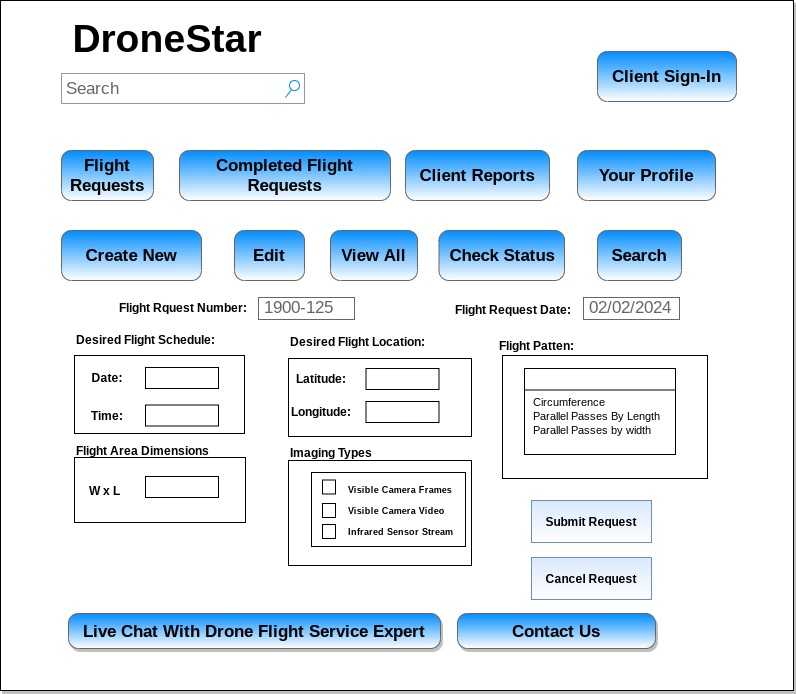

The diagram above was exported from draw.io. Its source (the exported page's mxGraphModel, read from the mxfile embedded in the PNG):
<mxGraphModel dx="864" dy="504" grid="0" gridSize="10" guides="1" tooltips="1" connect="1" arrows="1" fold="1" page="1" pageScale="1" pageWidth="827" pageHeight="1169" math="0" shadow="0">
  <root>
    <mxCell id="0" />
    <mxCell id="1" parent="0" />
    <mxCell id="wGi6x1NFGyaPS7QFgHfq-1" value="" style="rounded=0;whiteSpace=wrap;html=1;gradientColor=#ffffff;shadow=1;" parent="1" vertex="1">
      <mxGeometry x="122" y="82" width="793" height="690" as="geometry" />
    </mxCell>
    <mxCell id="wGi6x1NFGyaPS7QFgHfq-2" value="Search" style="strokeWidth=1;shadow=0;dashed=0;align=center;html=1;shape=mxgraph.mockup.forms.searchBox;strokeColor=#999999;mainText=;strokeColor2=#008cff;fontColor=#666666;fontSize=17;align=left;spacingLeft=3;" parent="1" vertex="1">
      <mxGeometry x="183" y="155" width="243" height="30" as="geometry" />
    </mxCell>
    <mxCell id="wGi6x1NFGyaPS7QFgHfq-3" value="&lt;font color=&quot;#000000&quot;&gt;Flight Requests&lt;/font&gt;" style="strokeWidth=1;shadow=0;dashed=0;align=center;html=1;shape=mxgraph.mockup.buttons.button;strokeColor=#666666;fontColor=#ffffff;mainText=;buttonStyle=round;fontSize=17;fontStyle=1;fillColor=#008cff;whiteSpace=wrap;gradientColor=#ffffff;" parent="1" vertex="1">
      <mxGeometry x="183" y="232" width="92" height="50" as="geometry" />
    </mxCell>
    <mxCell id="wGi6x1NFGyaPS7QFgHfq-7" value="&lt;font color=&quot;#000000&quot;&gt;Create New&lt;/font&gt;" style="strokeWidth=1;shadow=0;dashed=0;align=center;html=1;shape=mxgraph.mockup.buttons.button;strokeColor=#666666;fontColor=#ffffff;mainText=;buttonStyle=round;fontSize=17;fontStyle=1;fillColor=#008cff;whiteSpace=wrap;gradientColor=#ffffff;" parent="1" vertex="1">
      <mxGeometry x="183" y="312" width="140" height="50" as="geometry" />
    </mxCell>
    <mxCell id="wGi6x1NFGyaPS7QFgHfq-8" value="&lt;font color=&quot;#000000&quot;&gt;Edit&lt;/font&gt;" style="strokeWidth=1;shadow=0;dashed=0;align=center;html=1;shape=mxgraph.mockup.buttons.button;strokeColor=#666666;fontColor=#ffffff;mainText=;buttonStyle=round;fontSize=17;fontStyle=1;fillColor=#008cff;whiteSpace=wrap;gradientColor=#ffffff;" parent="1" vertex="1">
      <mxGeometry x="356" y="312" width="70" height="50" as="geometry" />
    </mxCell>
    <mxCell id="wGi6x1NFGyaPS7QFgHfq-9" value="&lt;font color=&quot;#000000&quot;&gt;View All&lt;/font&gt;" style="strokeWidth=1;shadow=0;dashed=0;align=center;html=1;shape=mxgraph.mockup.buttons.button;strokeColor=#666666;fontColor=#ffffff;mainText=;buttonStyle=round;fontSize=17;fontStyle=1;fillColor=#008cff;whiteSpace=wrap;gradientColor=#ffffff;" parent="1" vertex="1">
      <mxGeometry x="452" y="312" width="87" height="50" as="geometry" />
    </mxCell>
    <mxCell id="wGi6x1NFGyaPS7QFgHfq-10" value="&lt;font color=&quot;#000000&quot;&gt;Check Status&lt;/font&gt;" style="strokeWidth=1;shadow=0;dashed=0;align=center;html=1;shape=mxgraph.mockup.buttons.button;strokeColor=#666666;fontColor=#ffffff;mainText=;buttonStyle=round;fontSize=17;fontStyle=1;fillColor=#008cff;whiteSpace=wrap;gradientColor=#ffffff;" parent="1" vertex="1">
      <mxGeometry x="560.5" y="312" width="125.5" height="50" as="geometry" />
    </mxCell>
    <mxCell id="wGi6x1NFGyaPS7QFgHfq-11" value="&lt;font color=&quot;#000000&quot;&gt;Search&lt;/font&gt;" style="strokeWidth=1;shadow=0;dashed=0;align=center;html=1;shape=mxgraph.mockup.buttons.button;strokeColor=#666666;fontColor=#ffffff;mainText=;buttonStyle=round;fontSize=17;fontStyle=1;fillColor=#008cff;whiteSpace=wrap;gradientColor=#ffffff;" parent="1" vertex="1">
      <mxGeometry x="719" y="312" width="84" height="50" as="geometry" />
    </mxCell>
    <mxCell id="wGi6x1NFGyaPS7QFgHfq-4" value="&lt;font color=&quot;#000000&quot;&gt;Completed Flight Requests&lt;/font&gt;" style="strokeWidth=1;shadow=0;dashed=0;align=center;html=1;shape=mxgraph.mockup.buttons.button;strokeColor=#666666;fontColor=#ffffff;mainText=;buttonStyle=round;fontSize=17;fontStyle=1;fillColor=#008cff;whiteSpace=wrap;gradientColor=#ffffff;" parent="1" vertex="1">
      <mxGeometry x="301" y="232" width="211" height="50" as="geometry" />
    </mxCell>
    <mxCell id="wGi6x1NFGyaPS7QFgHfq-5" value="&lt;font color=&quot;#000000&quot;&gt;Client Reports&lt;/font&gt;" style="strokeWidth=1;shadow=0;dashed=0;align=center;html=1;shape=mxgraph.mockup.buttons.button;strokeColor=#666666;fontColor=#ffffff;mainText=;buttonStyle=round;fontSize=17;fontStyle=1;fillColor=#008cff;whiteSpace=wrap;gradientColor=#ffffff;" parent="1" vertex="1">
      <mxGeometry x="527" y="232" width="144" height="50" as="geometry" />
    </mxCell>
    <mxCell id="wGi6x1NFGyaPS7QFgHfq-6" value="&lt;font color=&quot;#000000&quot;&gt;Your Profile&lt;/font&gt;" style="strokeWidth=1;shadow=0;dashed=0;align=center;html=1;shape=mxgraph.mockup.buttons.button;strokeColor=#666666;fontColor=#ffffff;mainText=;buttonStyle=round;fontSize=17;fontStyle=1;fillColor=#008cff;whiteSpace=wrap;gradientColor=#ffffff;" parent="1" vertex="1">
      <mxGeometry x="699" y="232" width="138" height="50" as="geometry" />
    </mxCell>
    <mxCell id="wGi6x1NFGyaPS7QFgHfq-12" value="&lt;font color=&quot;#000000&quot;&gt;Client Sign-In&lt;/font&gt;" style="strokeWidth=1;shadow=0;dashed=0;align=center;html=1;shape=mxgraph.mockup.buttons.button;strokeColor=#666666;fontColor=#ffffff;mainText=;buttonStyle=round;fontSize=17;fontStyle=1;fillColor=#008cff;whiteSpace=wrap;gradientColor=#ffffff;" parent="1" vertex="1">
      <mxGeometry x="719" y="133" width="139" height="50" as="geometry" />
    </mxCell>
    <mxCell id="wGi6x1NFGyaPS7QFgHfq-13" value="&lt;font size=&quot;1&quot;&gt;&lt;b style=&quot;font-size: 39px&quot;&gt;DroneStar&lt;/b&gt;&lt;/font&gt;" style="text;html=1;strokeColor=none;fillColor=none;align=center;verticalAlign=middle;whiteSpace=wrap;rounded=0;" parent="1" vertex="1">
      <mxGeometry x="182" y="88" width="214" height="64" as="geometry" />
    </mxCell>
    <mxCell id="wGi6x1NFGyaPS7QFgHfq-14" value="1900-125" style="strokeWidth=1;shadow=0;dashed=0;align=center;html=1;shape=mxgraph.mockup.text.textBox;fontColor=#666666;align=left;fontSize=17;spacingLeft=4;spacingTop=-3;strokeColor=#666666;mainText=" parent="1" vertex="1">
      <mxGeometry x="380" y="379" width="96" height="22" as="geometry" />
    </mxCell>
    <mxCell id="aQL1FsZosex5S9DN9rP7-32" value="02/02/2024" style="strokeWidth=1;shadow=0;dashed=0;align=center;html=1;shape=mxgraph.mockup.text.textBox;fontColor=#666666;align=left;fontSize=17;spacingLeft=4;spacingTop=-3;strokeColor=#666666;mainText=" parent="1" vertex="1">
      <mxGeometry x="705" y="379" width="96" height="22" as="geometry" />
    </mxCell>
    <mxCell id="wGi6x1NFGyaPS7QFgHfq-17" value="&lt;b&gt;&lt;font style=&quot;font-size: 12px&quot;&gt;Flight Rquest Number:&lt;/font&gt;&lt;/b&gt;" style="text;html=1;strokeColor=none;fillColor=none;align=left;verticalAlign=middle;whiteSpace=wrap;rounded=0;" parent="1" vertex="1">
      <mxGeometry x="238.5" y="379" width="132" height="20" as="geometry" />
    </mxCell>
    <mxCell id="aQL1FsZosex5S9DN9rP7-34" value="&lt;b&gt;Flight Request Date:&lt;/b&gt;" style="text;html=1;strokeColor=none;fillColor=none;align=left;verticalAlign=middle;whiteSpace=wrap;rounded=0;" parent="1" vertex="1">
      <mxGeometry x="575" y="381" width="132" height="20" as="geometry" />
    </mxCell>
    <mxCell id="aQL1FsZosex5S9DN9rP7-1" value="" style="rounded=0;whiteSpace=wrap;html=1;" parent="1" vertex="1">
      <mxGeometry x="196" y="437" width="170" height="78" as="geometry" />
    </mxCell>
    <mxCell id="aQL1FsZosex5S9DN9rP7-2" value="" style="rounded=0;whiteSpace=wrap;html=1;" parent="1" vertex="1">
      <mxGeometry x="410" y="440" width="183" height="78" as="geometry" />
    </mxCell>
    <mxCell id="aQL1FsZosex5S9DN9rP7-3" value="" style="rounded=0;whiteSpace=wrap;html=1;" parent="1" vertex="1">
      <mxGeometry x="624" y="437" width="205" height="123" as="geometry" />
    </mxCell>
    <mxCell id="aQL1FsZosex5S9DN9rP7-4" value="&lt;b&gt;Submit Request&lt;/b&gt;" style="rounded=0;whiteSpace=wrap;html=1;fillColor=#dae8fc;strokeColor=#6c8ebf;gradientColor=#ffffff;" parent="1" vertex="1">
      <mxGeometry x="653" y="582" width="120" height="42" as="geometry" />
    </mxCell>
    <mxCell id="aQL1FsZosex5S9DN9rP7-5" value="&lt;b&gt;Cancel Request&lt;/b&gt;" style="rounded=0;whiteSpace=wrap;html=1;fillColor=#dae8fc;strokeColor=#6c8ebf;gradientColor=#ffffff;" parent="1" vertex="1">
      <mxGeometry x="653" y="639" width="120" height="42" as="geometry" />
    </mxCell>
    <mxCell id="aQL1FsZosex5S9DN9rP7-7" value="" style="rounded=0;whiteSpace=wrap;html=1;" parent="1" vertex="1">
      <mxGeometry x="196" y="539" width="171" height="65" as="geometry" />
    </mxCell>
    <mxCell id="aQL1FsZosex5S9DN9rP7-8" value="" style="rounded=0;whiteSpace=wrap;html=1;" parent="1" vertex="1">
      <mxGeometry x="410" y="542" width="183" height="105" as="geometry" />
    </mxCell>
    <mxCell id="aQL1FsZosex5S9DN9rP7-9" value="" style="rounded=0;whiteSpace=wrap;html=1;" parent="1" vertex="1">
      <mxGeometry x="433" y="554" width="154" height="74" as="geometry" />
    </mxCell>
    <mxCell id="aQL1FsZosex5S9DN9rP7-10" value="&lt;font color=&quot;#000000&quot;&gt;Live Chat With Drone Flight Service Expert&lt;/font&gt;" style="strokeWidth=1;shadow=1;dashed=0;align=center;html=1;shape=mxgraph.mockup.buttons.button;strokeColor=#666666;fontColor=#ffffff;mainText=;buttonStyle=round;fontSize=17;fontStyle=1;fillColor=#008cff;whiteSpace=wrap;gradientColor=#ffffff;" parent="1" vertex="1">
      <mxGeometry x="190" y="695" width="372" height="35" as="geometry" />
    </mxCell>
    <mxCell id="aQL1FsZosex5S9DN9rP7-13" value="&lt;font color=&quot;#000000&quot;&gt;Contact Us&lt;/font&gt;" style="strokeWidth=1;shadow=1;dashed=0;align=center;html=1;shape=mxgraph.mockup.buttons.button;strokeColor=#666666;fontColor=#ffffff;mainText=;buttonStyle=round;fontSize=17;fontStyle=1;fillColor=#008cff;whiteSpace=wrap;gradientColor=#ffffff;" parent="1" vertex="1">
      <mxGeometry x="579" y="695" width="198" height="35" as="geometry" />
    </mxCell>
    <mxCell id="aQL1FsZosex5S9DN9rP7-15" value="" style="rounded=0;whiteSpace=wrap;html=1;" parent="1" vertex="1">
      <mxGeometry x="267" y="449" width="73" height="21" as="geometry" />
    </mxCell>
    <mxCell id="aQL1FsZosex5S9DN9rP7-22" value="" style="rounded=0;whiteSpace=wrap;html=1;" parent="1" vertex="1">
      <mxGeometry x="487.5" y="450" width="73" height="21" as="geometry" />
    </mxCell>
    <mxCell id="aQL1FsZosex5S9DN9rP7-17" value="" style="rounded=0;whiteSpace=wrap;html=1;" parent="1" vertex="1">
      <mxGeometry x="267" y="558" width="73" height="21" as="geometry" />
    </mxCell>
    <mxCell id="aQL1FsZosex5S9DN9rP7-16" value="" style="rounded=0;whiteSpace=wrap;html=1;" parent="1" vertex="1">
      <mxGeometry x="267" y="486.5" width="73" height="21" as="geometry" />
    </mxCell>
    <mxCell id="aQL1FsZosex5S9DN9rP7-23" value="" style="rounded=0;whiteSpace=wrap;html=1;" parent="1" vertex="1">
      <mxGeometry x="487.5" y="483" width="73" height="21" as="geometry" />
    </mxCell>
    <mxCell id="aQL1FsZosex5S9DN9rP7-24" value="" style="rounded=0;whiteSpace=wrap;html=1;" parent="1" vertex="1">
      <mxGeometry x="646" y="450" width="151" height="86" as="geometry" />
    </mxCell>
    <mxCell id="aQL1FsZosex5S9DN9rP7-25" value="" style="endArrow=none;html=1;entryX=0;entryY=0.25;entryDx=0;entryDy=0;exitX=1;exitY=0.25;exitDx=0;exitDy=0;" parent="1" source="aQL1FsZosex5S9DN9rP7-24" target="aQL1FsZosex5S9DN9rP7-24" edge="1">
      <mxGeometry width="50" height="50" relative="1" as="geometry">
        <mxPoint x="751" y="471" as="sourcePoint" />
        <mxPoint x="595" y="479" as="targetPoint" />
      </mxGeometry>
    </mxCell>
    <mxCell id="aQL1FsZosex5S9DN9rP7-26" value="" style="rounded=0;whiteSpace=wrap;html=1;" parent="1" vertex="1">
      <mxGeometry x="444" y="561.5" width="13" height="14" as="geometry" />
    </mxCell>
    <mxCell id="aQL1FsZosex5S9DN9rP7-30" value="" style="rounded=0;whiteSpace=wrap;html=1;" parent="1" vertex="1">
      <mxGeometry x="444" y="585" width="13" height="14" as="geometry" />
    </mxCell>
    <mxCell id="aQL1FsZosex5S9DN9rP7-31" value="" style="rounded=0;whiteSpace=wrap;html=1;" parent="1" vertex="1">
      <mxGeometry x="444" y="606" width="13" height="14" as="geometry" />
    </mxCell>
    <mxCell id="aQL1FsZosex5S9DN9rP7-37" value="&lt;b&gt;Date:&lt;/b&gt;" style="text;html=1;strokeColor=none;fillColor=none;align=center;verticalAlign=middle;whiteSpace=wrap;rounded=0;" parent="1" vertex="1">
      <mxGeometry x="209" y="449" width="40" height="20" as="geometry" />
    </mxCell>
    <mxCell id="aQL1FsZosex5S9DN9rP7-39" value="&lt;b&gt;Time:&lt;/b&gt;" style="text;html=1;strokeColor=none;fillColor=none;align=center;verticalAlign=middle;whiteSpace=wrap;rounded=0;" parent="1" vertex="1">
      <mxGeometry x="209" y="486.5" width="40" height="20" as="geometry" />
    </mxCell>
    <mxCell id="aQL1FsZosex5S9DN9rP7-40" value="&lt;b&gt;Latitude:&lt;/b&gt;" style="text;html=1;strokeColor=none;fillColor=none;align=center;verticalAlign=middle;whiteSpace=wrap;rounded=0;" parent="1" vertex="1">
      <mxGeometry x="423" y="450" width="40" height="20" as="geometry" />
    </mxCell>
    <mxCell id="aQL1FsZosex5S9DN9rP7-41" value="&lt;b&gt;Longitude:&lt;/b&gt;" style="text;html=1;strokeColor=none;fillColor=none;align=center;verticalAlign=middle;whiteSpace=wrap;rounded=0;" parent="1" vertex="1">
      <mxGeometry x="423" y="483" width="40" height="20" as="geometry" />
    </mxCell>
    <mxCell id="aQL1FsZosex5S9DN9rP7-43" value="&lt;font style=&quot;font-size: 11px&quot;&gt;Circumference&lt;br&gt;Parallel Passes By Length&lt;br&gt;Parallel Passes by width&lt;/font&gt;" style="text;html=1;strokeColor=none;fillColor=none;align=left;verticalAlign=middle;whiteSpace=wrap;rounded=0;" parent="1" vertex="1">
      <mxGeometry x="653" y="479" width="130" height="36" as="geometry" />
    </mxCell>
    <mxCell id="aQL1FsZosex5S9DN9rP7-44" value="&lt;b&gt;Desired Flight Schedule:&lt;/b&gt;" style="text;html=1;strokeColor=none;fillColor=none;align=left;verticalAlign=middle;whiteSpace=wrap;rounded=0;" parent="1" vertex="1">
      <mxGeometry x="196" y="411" width="144" height="20" as="geometry" />
    </mxCell>
    <mxCell id="aQL1FsZosex5S9DN9rP7-47" value="&lt;b&gt;Desired Flight Location:&lt;/b&gt;" style="text;html=1;strokeColor=none;fillColor=none;align=left;verticalAlign=middle;whiteSpace=wrap;rounded=0;" parent="1" vertex="1">
      <mxGeometry x="410" y="413" width="138" height="20" as="geometry" />
    </mxCell>
    <mxCell id="aQL1FsZosex5S9DN9rP7-48" value="&lt;b&gt;Flight Patten:&lt;/b&gt;" style="text;html=1;strokeColor=none;fillColor=none;align=left;verticalAlign=middle;whiteSpace=wrap;rounded=0;" parent="1" vertex="1">
      <mxGeometry x="619" y="417" width="138" height="20" as="geometry" />
    </mxCell>
    <mxCell id="aQL1FsZosex5S9DN9rP7-56" value="&lt;b&gt;W x L&lt;/b&gt;" style="text;html=1;strokeColor=none;fillColor=none;align=left;verticalAlign=middle;whiteSpace=wrap;rounded=0;shadow=1;" parent="1" vertex="1">
      <mxGeometry x="209" y="562" width="40" height="20" as="geometry" />
    </mxCell>
    <mxCell id="aQL1FsZosex5S9DN9rP7-57" value="&lt;b&gt;Flight Area Dimensions&lt;/b&gt;" style="text;html=1;strokeColor=none;fillColor=none;align=left;verticalAlign=middle;whiteSpace=wrap;rounded=0;" parent="1" vertex="1">
      <mxGeometry x="196" y="522" width="144" height="20" as="geometry" />
    </mxCell>
    <mxCell id="aQL1FsZosex5S9DN9rP7-60" value="&lt;b&gt;Imaging Types&lt;/b&gt;" style="text;html=1;strokeColor=none;fillColor=none;align=left;verticalAlign=middle;whiteSpace=wrap;rounded=0;" parent="1" vertex="1">
      <mxGeometry x="410" y="524" width="144" height="20" as="geometry" />
    </mxCell>
    <mxCell id="aQL1FsZosex5S9DN9rP7-61" value="&lt;font style=&quot;font-size: 9px&quot;&gt;&lt;b&gt;Visible Camera Frames&lt;/b&gt;&lt;/font&gt;" style="text;html=1;strokeColor=none;fillColor=none;align=left;verticalAlign=middle;whiteSpace=wrap;rounded=0;shadow=1;" parent="1" vertex="1">
      <mxGeometry x="468" y="561.5" width="137" height="17" as="geometry" />
    </mxCell>
    <mxCell id="aQL1FsZosex5S9DN9rP7-64" value="&lt;font style=&quot;font-size: 9px&quot;&gt;&lt;b&gt;Visible Camera Video&lt;/b&gt;&lt;/font&gt;" style="text;html=1;strokeColor=none;fillColor=none;align=left;verticalAlign=middle;whiteSpace=wrap;rounded=0;shadow=1;" parent="1" vertex="1">
      <mxGeometry x="468" y="582" width="137" height="17" as="geometry" />
    </mxCell>
    <mxCell id="aQL1FsZosex5S9DN9rP7-65" value="&lt;font style=&quot;font-size: 9px&quot;&gt;&lt;b&gt;Infrared Sensor Stream&lt;/b&gt;&lt;/font&gt;" style="text;html=1;strokeColor=none;fillColor=none;align=left;verticalAlign=middle;whiteSpace=wrap;rounded=0;shadow=1;" parent="1" vertex="1">
      <mxGeometry x="468" y="603" width="137" height="17" as="geometry" />
    </mxCell>
  </root>
</mxGraphModel>